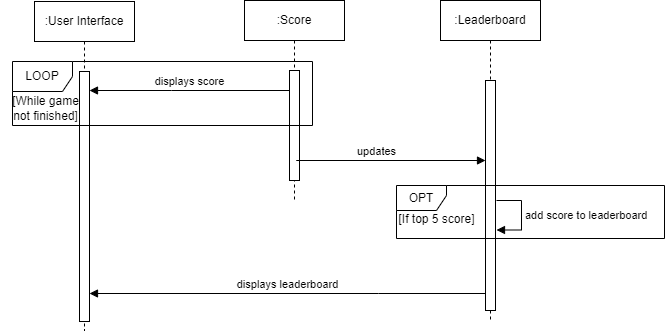

The diagram above was exported from draw.io. Its source (the exported page's mxGraphModel, read from the mxfile embedded in the PNG):
<mxGraphModel dx="794" dy="470" grid="1" gridSize="10" guides="1" tooltips="1" connect="1" arrows="1" fold="1" page="1" pageScale="1" pageWidth="850" pageHeight="1100" math="0" shadow="0">
  <root>
    <mxCell id="0" />
    <mxCell id="1" parent="0" />
    <mxCell id="aM9ryv3xv72pqoxQDRHE-1" value=":Score" style="shape=umlLifeline;perimeter=lifelinePerimeter;whiteSpace=wrap;html=1;container=0;dropTarget=0;collapsible=0;recursiveResize=0;outlineConnect=0;portConstraint=eastwest;newEdgeStyle={&quot;edgeStyle&quot;:&quot;elbowEdgeStyle&quot;,&quot;elbow&quot;:&quot;vertical&quot;,&quot;curved&quot;:0,&quot;rounded&quot;:0};" parent="1" vertex="1">
      <mxGeometry x="357" y="40" width="100" height="200" as="geometry" />
    </mxCell>
    <mxCell id="aM9ryv3xv72pqoxQDRHE-2" value="" style="html=1;points=[];perimeter=orthogonalPerimeter;outlineConnect=0;targetShapes=umlLifeline;portConstraint=eastwest;newEdgeStyle={&quot;edgeStyle&quot;:&quot;elbowEdgeStyle&quot;,&quot;elbow&quot;:&quot;vertical&quot;,&quot;curved&quot;:0,&quot;rounded&quot;:0};" parent="aM9ryv3xv72pqoxQDRHE-1" vertex="1">
      <mxGeometry x="45" y="70" width="10" height="110" as="geometry" />
    </mxCell>
    <mxCell id="aM9ryv3xv72pqoxQDRHE-5" value=":Leaderboard" style="shape=umlLifeline;perimeter=lifelinePerimeter;whiteSpace=wrap;html=1;container=0;dropTarget=0;collapsible=0;recursiveResize=0;outlineConnect=0;portConstraint=eastwest;newEdgeStyle={&quot;edgeStyle&quot;:&quot;elbowEdgeStyle&quot;,&quot;elbow&quot;:&quot;vertical&quot;,&quot;curved&quot;:0,&quot;rounded&quot;:0};" parent="1" vertex="1">
      <mxGeometry x="553" y="40" width="100" height="320" as="geometry" />
    </mxCell>
    <mxCell id="aM9ryv3xv72pqoxQDRHE-6" value="" style="html=1;points=[];perimeter=orthogonalPerimeter;outlineConnect=0;targetShapes=umlLifeline;portConstraint=eastwest;newEdgeStyle={&quot;edgeStyle&quot;:&quot;elbowEdgeStyle&quot;,&quot;elbow&quot;:&quot;vertical&quot;,&quot;curved&quot;:0,&quot;rounded&quot;:0};" parent="aM9ryv3xv72pqoxQDRHE-5" vertex="1">
      <mxGeometry x="45" y="80" width="10" height="230" as="geometry" />
    </mxCell>
    <mxCell id="HFi_3BpmnTbICeceYfuk-1" value=":User Interface" style="shape=umlLifeline;perimeter=lifelinePerimeter;whiteSpace=wrap;html=1;container=0;dropTarget=0;collapsible=0;recursiveResize=0;outlineConnect=0;portConstraint=eastwest;newEdgeStyle={&quot;edgeStyle&quot;:&quot;elbowEdgeStyle&quot;,&quot;elbow&quot;:&quot;vertical&quot;,&quot;curved&quot;:0,&quot;rounded&quot;:0};" vertex="1" parent="1">
      <mxGeometry x="147" y="41" width="100" height="329" as="geometry" />
    </mxCell>
    <mxCell id="HFi_3BpmnTbICeceYfuk-2" value="" style="html=1;points=[];perimeter=orthogonalPerimeter;outlineConnect=0;targetShapes=umlLifeline;portConstraint=eastwest;newEdgeStyle={&quot;edgeStyle&quot;:&quot;elbowEdgeStyle&quot;,&quot;elbow&quot;:&quot;vertical&quot;,&quot;curved&quot;:0,&quot;rounded&quot;:0};" vertex="1" parent="HFi_3BpmnTbICeceYfuk-1">
      <mxGeometry x="45" y="70" width="10" height="250" as="geometry" />
    </mxCell>
    <mxCell id="HFi_3BpmnTbICeceYfuk-10" value="displays score" style="html=1;verticalAlign=bottom;endArrow=block;edgeStyle=elbowEdgeStyle;elbow=vertical;curved=0;rounded=0;" edge="1" parent="1" source="aM9ryv3xv72pqoxQDRHE-2" target="HFi_3BpmnTbICeceYfuk-2">
      <mxGeometry relative="1" as="geometry">
        <mxPoint x="395" y="130" as="sourcePoint" />
        <Array as="points">
          <mxPoint x="284" y="130" />
        </Array>
        <mxPoint x="209" y="130" as="targetPoint" />
      </mxGeometry>
    </mxCell>
    <mxCell id="HFi_3BpmnTbICeceYfuk-11" value="LOOP" style="shape=umlFrame;whiteSpace=wrap;html=1;pointerEvents=0;" vertex="1" parent="1">
      <mxGeometry x="125" y="101" width="300" height="64" as="geometry" />
    </mxCell>
    <mxCell id="HFi_3BpmnTbICeceYfuk-14" value="displays leaderboard" style="html=1;verticalAlign=bottom;endArrow=block;edgeStyle=elbowEdgeStyle;elbow=vertical;curved=0;rounded=0;" edge="1" parent="1" target="HFi_3BpmnTbICeceYfuk-2">
      <mxGeometry relative="1" as="geometry">
        <mxPoint x="598" y="333" as="sourcePoint" />
        <Array as="points">
          <mxPoint x="491" y="333" />
        </Array>
        <mxPoint x="196.5" y="333" as="targetPoint" />
      </mxGeometry>
    </mxCell>
    <mxCell id="HFi_3BpmnTbICeceYfuk-16" value="updates" style="html=1;verticalAlign=bottom;endArrow=block;edgeStyle=elbowEdgeStyle;elbow=vertical;curved=0;rounded=0;" edge="1" parent="1" target="aM9ryv3xv72pqoxQDRHE-6">
      <mxGeometry x="0.2899" relative="1" as="geometry">
        <mxPoint x="527" y="200" as="sourcePoint" />
        <Array as="points">
          <mxPoint x="409" y="200" />
        </Array>
        <mxPoint x="717.5" y="200" as="targetPoint" />
        <mxPoint as="offset" />
      </mxGeometry>
    </mxCell>
    <mxCell id="HFi_3BpmnTbICeceYfuk-19" value="add score to leaderboard" style="html=1;align=left;spacingLeft=2;endArrow=block;rounded=0;edgeStyle=orthogonalEdgeStyle;curved=0;rounded=0;" edge="1" parent="1">
      <mxGeometry relative="1" as="geometry">
        <mxPoint x="609" y="240" as="sourcePoint" />
        <Array as="points">
          <mxPoint x="634" y="269.5" />
        </Array>
        <mxPoint x="609" y="269.5" as="targetPoint" />
      </mxGeometry>
    </mxCell>
    <mxCell id="HFi_3BpmnTbICeceYfuk-20" value="OPT" style="shape=umlFrame;whiteSpace=wrap;html=1;pointerEvents=0;width=50;height=25;" vertex="1" parent="1">
      <mxGeometry x="509" y="225" width="268" height="53" as="geometry" />
    </mxCell>
    <mxCell id="HFi_3BpmnTbICeceYfuk-21" value="[If top 5 score]" style="text;html=1;align=center;verticalAlign=middle;resizable=0;points=[];autosize=1;strokeColor=none;fillColor=none;" vertex="1" parent="1">
      <mxGeometry x="499" y="244" width="100" height="30" as="geometry" />
    </mxCell>
    <mxCell id="HFi_3BpmnTbICeceYfuk-22" value="[While game &lt;br&gt;not finished]" style="text;html=1;align=center;verticalAlign=middle;resizable=0;points=[];autosize=1;strokeColor=none;fillColor=none;" vertex="1" parent="1">
      <mxGeometry x="113" y="128" width="90" height="40" as="geometry" />
    </mxCell>
  </root>
</mxGraphModel>